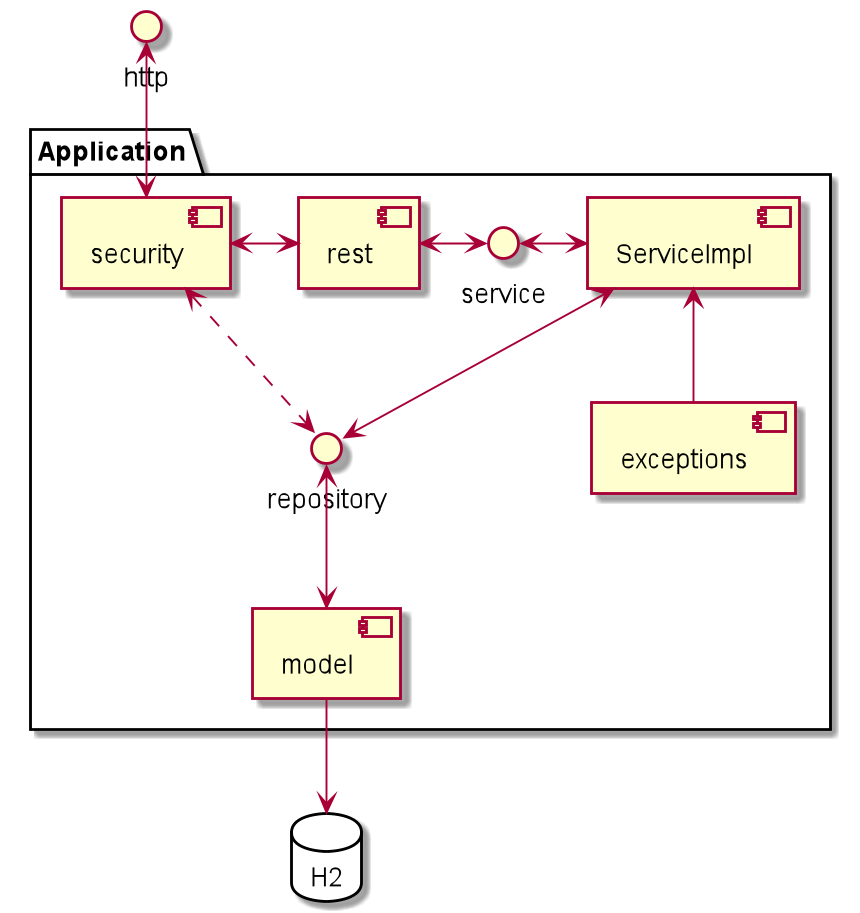

The diagram above was rendered by PlantUML. Its source (embedded in the PNG):
@startuml


package "Application" {
  [security]  <-> [rest]
  [security]  <..> () "repository"
    [rest] <-> () "service"
    () "service" <-> [ServiceImpl]
    [ServiceImpl] <-> () "repository"
    [exceptions] -up->[ServiceImpl]
    () "repository" <--> [model]
[model] -down->H2
}
() "http" <--> [security]
 



database "H2" {

}




@enduml